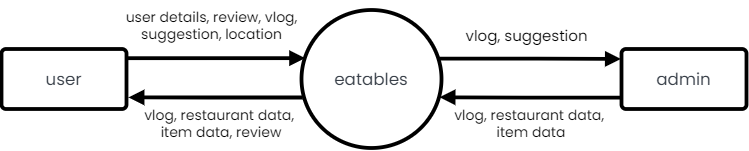

The diagram above was exported from draw.io. Its source (the exported page's mxGraphModel, read from the mxfile embedded in the PNG):
<mxGraphModel dx="10385" dy="3881" grid="1" gridSize="10" guides="1" tooltips="1" connect="1" arrows="1" fold="1" page="1" pageScale="1" pageWidth="850" pageHeight="1100" math="0" shadow="0">
  <root>
    <mxCell id="0" />
    <mxCell id="1" parent="0" />
    <mxCell id="ytxD9LGKjR-1jV4EOtm5-1" value="eatables" style="html=1;overflow=block;blockSpacing=1;whiteSpace=wrap;ellipse;fontSize=16.7;fontFamily=Poppins;fontColor=#3a414a;spacing=3.8;strokeColor=#000000;strokeOpacity=100;rounded=1;absoluteArcSize=1;arcSize=9;strokeWidth=3.8;lucidId=Fwvz_EmDbjRy;fontStyle=0;fontSource=https%3A%2F%2Ffonts.googleapis.com%2Fcss%3Ffamily%3DPoppins;" vertex="1" parent="1">
      <mxGeometry x="-9020" y="-3068.5" width="140" height="138" as="geometry" />
    </mxCell>
    <mxCell id="ytxD9LGKjR-1jV4EOtm5-4" style="edgeStyle=orthogonalEdgeStyle;rounded=0;orthogonalLoop=1;jettySize=auto;html=1;entryX=0.026;entryY=0.349;entryDx=0;entryDy=0;entryPerimeter=0;exitX=1.005;exitY=0.153;exitDx=0;exitDy=0;exitPerimeter=0;strokeWidth=3.8;endArrow=block;endFill=1;fontFamily=Poppins;fontSource=https%3A%2F%2Ffonts.googleapis.com%2Fcss%3Ffamily%3DPoppins;" edge="1" parent="1" source="ytxD9LGKjR-1jV4EOtm5-2" target="ytxD9LGKjR-1jV4EOtm5-1">
      <mxGeometry relative="1" as="geometry">
        <mxPoint x="-9060" y="-3020" as="sourcePoint" />
        <mxPoint x="-9000" y="-3020" as="targetPoint" />
        <Array as="points" />
      </mxGeometry>
    </mxCell>
    <mxCell id="ytxD9LGKjR-1jV4EOtm5-2" value="user" style="html=1;overflow=block;blockSpacing=1;whiteSpace=wrap;fontSize=16.7;fontFamily=Poppins;fontColor=#3a414a;spacing=9;strokeColor=#000000;strokeOpacity=100;rounded=1;absoluteArcSize=1;arcSize=9;strokeWidth=3.8;lucidId=wwvzzOB5qDHe;fontStyle=0;fontSource=https%3A%2F%2Ffonts.googleapis.com%2Fcss%3Ffamily%3DPoppins;" vertex="1" parent="1">
      <mxGeometry x="-9320" y="-3029.5" width="125" height="60" as="geometry" />
    </mxCell>
    <mxCell id="ytxD9LGKjR-1jV4EOtm5-3" value="admin" style="html=1;overflow=block;blockSpacing=1;whiteSpace=wrap;fontSize=16.7;fontFamily=Poppins;fontColor=#3a414a;spacing=9;strokeColor=#000000;strokeOpacity=100;rounded=1;absoluteArcSize=1;arcSize=9;strokeWidth=3.8;lucidId=wwvzzOB5qDHe;fontStyle=0;fontSource=https%3A%2F%2Ffonts.googleapis.com%2Fcss%3Ffamily%3DPoppins;" vertex="1" parent="1">
      <mxGeometry x="-8700" y="-3029.5" width="125" height="60" as="geometry" />
    </mxCell>
    <mxCell id="ytxD9LGKjR-1jV4EOtm5-5" value="" style="html=1;jettySize=18;whiteSpace=wrap;fontSize=13;strokeColor=#000000;strokeOpacity=100;strokeWidth=3.8;rounded=1;arcSize=12;edgeStyle=orthogonalEdgeStyle;startArrow=none;endArrow=block;endFill=1;entryX=1.016;entryY=0.807;entryPerimeter=0;lucidId=7BvzuQQROveY;fontFamily=Poppins;fontStyle=0;entryDx=0;entryDy=0;exitX=0.009;exitY=0.634;exitDx=0;exitDy=0;exitPerimeter=0;fontSource=https%3A%2F%2Ffonts.googleapis.com%2Fcss%3Ffamily%3DPoppins;" edge="1" parent="1" source="ytxD9LGKjR-1jV4EOtm5-1" target="ytxD9LGKjR-1jV4EOtm5-2">
      <mxGeometry width="100" height="100" relative="1" as="geometry">
        <Array as="points" />
        <mxPoint x="-9030" y="-2940" as="sourcePoint" />
        <mxPoint x="-9001" y="-2999" as="targetPoint" />
      </mxGeometry>
    </mxCell>
    <mxCell id="ytxD9LGKjR-1jV4EOtm5-7" value="" style="html=1;jettySize=18;whiteSpace=wrap;fontSize=13;strokeColor=#000000;strokeOpacity=100;strokeWidth=3.8;rounded=1;arcSize=12;edgeStyle=orthogonalEdgeStyle;startArrow=none;endArrow=block;endFill=1;lucidId=7BvzuQQROveY;fontFamily=Poppins;fontStyle=0;exitX=-0.003;exitY=0.81;exitDx=0;exitDy=0;entryX=0.986;entryY=0.632;entryDx=0;entryDy=0;entryPerimeter=0;exitPerimeter=0;fontSource=https%3A%2F%2Ffonts.googleapis.com%2Fcss%3Ffamily%3DPoppins;" edge="1" parent="1" source="ytxD9LGKjR-1jV4EOtm5-3" target="ytxD9LGKjR-1jV4EOtm5-1">
      <mxGeometry width="100" height="100" relative="1" as="geometry">
        <Array as="points" />
        <mxPoint x="-8900" y="-2990" as="sourcePoint" />
        <mxPoint x="-8900" y="-2990" as="targetPoint" />
      </mxGeometry>
    </mxCell>
    <mxCell id="ytxD9LGKjR-1jV4EOtm5-8" value="" style="html=1;jettySize=18;whiteSpace=wrap;fontSize=13;strokeColor=#000000;strokeOpacity=100;strokeWidth=3.8;rounded=1;arcSize=12;edgeStyle=orthogonalEdgeStyle;startArrow=none;endArrow=block;endFill=1;lucidId=7BvzuQQROveY;fontFamily=Poppins;fontStyle=0;exitX=0.979;exitY=0.352;exitDx=0;exitDy=0;entryX=-0.005;entryY=0.166;entryDx=0;entryDy=0;entryPerimeter=0;exitPerimeter=0;fontSource=https%3A%2F%2Ffonts.googleapis.com%2Fcss%3Ffamily%3DPoppins;" edge="1" parent="1" source="ytxD9LGKjR-1jV4EOtm5-1" target="ytxD9LGKjR-1jV4EOtm5-3">
      <mxGeometry width="100" height="100" relative="1" as="geometry">
        <Array as="points" />
        <mxPoint x="-8750" y="-2974" as="sourcePoint" />
        <mxPoint x="-8872" y="-2975" as="targetPoint" />
      </mxGeometry>
    </mxCell>
    <mxCell id="ytxD9LGKjR-1jV4EOtm5-10" value="user details, review, vlog,&lt;br&gt;suggestion, location" style="text;html=1;align=center;verticalAlign=middle;resizable=0;points=[];autosize=1;fontFamily=Poppins;fontSource=https%3A%2F%2Ffonts.googleapis.com%2Fcss%3Ffamily%3DPoppins;fontSize=14;" vertex="1" parent="1">
      <mxGeometry x="-9210" y="-3078.5" width="200" height="50" as="geometry" />
    </mxCell>
    <mxCell id="ytxD9LGKjR-1jV4EOtm5-11" value="vlog, suggestion" style="text;html=1;align=center;verticalAlign=middle;resizable=0;points=[];autosize=1;fontFamily=Poppins;fontSource=https%3A%2F%2Ffonts.googleapis.com%2Fcss%3Ffamily%3DPoppins;fontSize=15;" vertex="1" parent="1">
      <mxGeometry x="-8870" y="-3058.5" width="150" height="30" as="geometry" />
    </mxCell>
    <mxCell id="ytxD9LGKjR-1jV4EOtm5-12" value="vlog, restaurant data, &#10;item data, review" style="text;align=center;verticalAlign=middle;resizable=0;points=[];autosize=1;strokeColor=none;fillColor=none;fontFamily=Poppins;fontSource=https%3A%2F%2Ffonts.googleapis.com%2Fcss%3Ffamily%3DPoppins;fontSize=14;" vertex="1" parent="1">
      <mxGeometry x="-9190" y="-2980.5" width="180" height="50" as="geometry" />
    </mxCell>
    <mxCell id="ytxD9LGKjR-1jV4EOtm5-13" value="vlog, restaurant data, &#10;item data" style="text;align=center;verticalAlign=middle;resizable=0;points=[];autosize=1;strokeColor=none;fillColor=none;fontFamily=Poppins;fontSource=https%3A%2F%2Ffonts.googleapis.com%2Fcss%3Ffamily%3DPoppins;fontSize=14;" vertex="1" parent="1">
      <mxGeometry x="-8880" y="-2980.5" width="180" height="50" as="geometry" />
    </mxCell>
  </root>
</mxGraphModel>